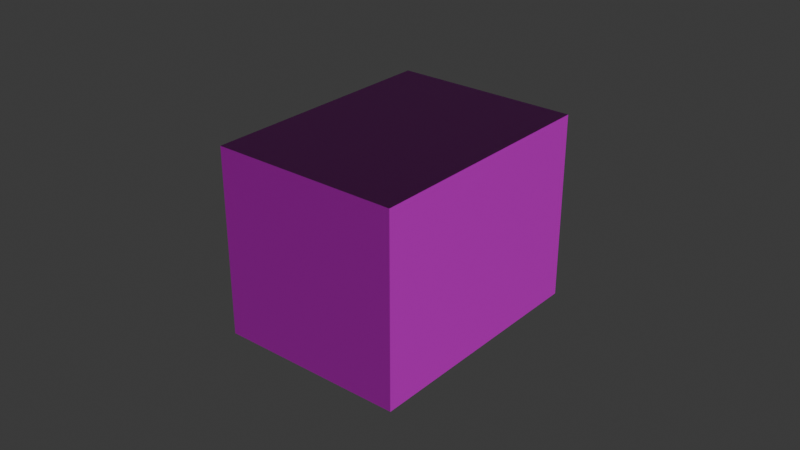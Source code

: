# Source: box2.blend  (saved by Blender 4.1.24; exported with 4.5.12 LTS)
import bpy
from mathutils import Matrix  # noqa: F401  (used for matrix-valued properties, if any)

bpy.ops.wm.read_factory_settings(use_empty=True)
scene = bpy.context.scene
scene.name = 'Scene'

# ---- collections
col_collection = bpy.data.collections.new('Collection'); scene.collection.children.link(col_collection)

# ---- images (referenced by path relative to the original .blend; pixels are not part of the script)
import os
ASSET_DIR = os.environ.get("B2B_ASSET_DIR", "")  # directory of the original .blend (textures are referenced by path, not embedded)
HERE = os.path.dirname(os.path.abspath(__file__))  # packed textures are extracted next to this script under _unpacked/

def load_image(name, relpath, width, height, colorspace="sRGB"):
    """Load a texture the original file referenced (path relative to the .blend, or extracted next to this script)."""
    p = next((c for c in (os.path.join(HERE, relpath), os.path.join(ASSET_DIR, relpath)) if relpath and os.path.exists(c)), "")
    if p:
        img = bpy.data.images.load(p, check_existing=True)
        img.name = name
    else:  # same state as the original file: an image datablock whose file is absent (Cycles renders it pink)
        img = bpy.data.images.new(name, width, height)
        img.source = "FILE"
        img.filepath = "//" + (relpath or name)
    img.colorspace_settings.name = colorspace
    return img
img_box2_jpg = load_image('box2.jpg', 'box2.jpg', 1024, 1024, 'sRGB')
img_defaultmaterial_normal_png = load_image('DefaultMaterial_Normal.png', 'DefaultMaterial_Normal.png', 1024, 1024, 'Non-Color')

# ---- materials (node trees are filled in below, after node groups)
mat_box1 = bpy.data.materials.new('box1')
mat_box1.alpha_threshold = 0.0
mat_box1.use_transparent_shadow = False
mat_box1.roughness = 0.5
mat_box1.line_color = (0.0, 0.0, 0.0, 1.0)

# ---- material node trees
mat_box1.use_nodes = True; mat_box1.node_tree.nodes.clear()
_N = mat_box1.node_tree.nodes; _L = mat_box1.node_tree.links
n0 = _N.new('ShaderNodeOutputMaterial'); n0.name = 'Material Output'; n0.location = (300, 300)
n1 = _N.new('ShaderNodeBsdfPrincipled'); n1.name = 'Principled BSDF'; n1.location = (10, 300)
n1.inputs[3].default_value = 1.45
n2 = _N.new('ShaderNodeTexImage'); n2.name = 'Image Texture'; n2.location = (-394, 303)
n2.image = img_box2_jpg
n3 = _N.new('ShaderNodeTexImage'); n3.name = 'Image Texture.001'; n3.location = (-539, -75)
n3.image = img_defaultmaterial_normal_png
n4 = _N.new('ShaderNodeNormalMap'); n4.name = 'Normal Map'; n4.location = (-219, -54)
_L.new(n1.outputs[0], n0.inputs[0])
_L.new(n2.outputs[0], n1.inputs[0])
_L.new(n3.outputs[0], n4.inputs[1])
_L.new(n4.outputs[0], n1.inputs[5])
n0.is_active_output = True

# ---- world
world_world = bpy.data.worlds.new('World'); scene.world = world_world
world_world.use_nodes = True; world_world.node_tree.nodes.clear()
_N = world_world.node_tree.nodes; _L = world_world.node_tree.links
n0 = _N.new('ShaderNodeOutputWorld'); n0.name = 'World Output'; n0.location = (300, 300)
n1 = _N.new('ShaderNodeBackground'); n1.name = 'Background'; n1.location = (10, 300)
n1.inputs[0].default_value = (0.05088, 0.05088, 0.05088, 1.0)
_L.new(n1.outputs[0], n0.inputs[0])
n0.is_active_output = True
world_world.color = (0.05088, 0.05088, 0.05088)
world_world.use_sun_shadow = False
world_world.sun_shadow_jitter_overblur = 0.0

# ---- meshes
me_cube = bpy.data.meshes.new('Cube')
me_cube.from_pydata([(1.0, 1.0, 1.0), (1.0, 1.0, -1.0), (1.0, -1.0, 1.0), (1.0, -1.0, -1.0), (-1.0, 1.0, 1.0), (-1.0, 1.0, -1.0), (-1.0, -1.0, 1.0), (-1.0, -1.0, -1.0)], [], [(0, 4, 6, 2), (3, 2, 6, 7), (7, 6, 4, 5), (5, 1, 3, 7), (1, 0, 2, 3), (5, 4, 0, 1)])
_uv = me_cube.uv_layers.new(name='UVMap')
_uv.uv.foreach_set('vector', [0.9905, 0.6536, 0.9868, 0.337, 0.02949, 0.3386, 0.03323, 0.6552, 0.7903, 0.6705, 0.7903, 0.9732, 0.1594, 0.9732, 0.1594, 0.6705, 0.03301, 0.01257, 0.03301, 0.3227, 0.9767, 0.3227, 0.9767, 0.01257, 0.9787, 0.985, 0.03373, 0.985, 0.03373, 0.6622, 0.9787, 0.6622, 0.983, 0.9841, 0.983, 0.6664, 0.03128, 0.6664, 0.03128, 0.9841, 0.2133, 0.976, 0.762, 0.976, 0.762, 0.6668, 0.2133, 0.6668])
me_cube.materials.append(mat_box1)
me_cube.use_mirror_vertex_groups = False
me_cube.update()

# ---- objects
ob_cube = bpy.data.objects.new('Cube', me_cube)

# ---- transforms, parenting, visibility, modifiers, constraints
ob_cube.location = (0.0, 0.0, 0.0)
ob_cube.scale = (0.03, 0.04, 0.03)
ob_cube.lock_rotations_4d = False
ob_cube.empty_display_type = 'ARROWS'
ob_cube.lineart.crease_threshold = 0.0

# ---- collection membership
col_collection.objects.link(ob_cube)

# ---- scene / render settings (as saved in the file)
scene.frame_start = 1; scene.frame_end = 250; scene.frame_set(1)
scene.render.engine = 'BLENDER_EEVEE_NEXT'
scene.cycles.sampling_pattern = 'TABULATED_SOBOL'
scene.eevee.ray_tracing_options.trace_max_roughness = 0.0
bpy.context.view_layer.update()

# ---- added for rendering (the .blend has no active camera and no usable light): camera, sun
cam_auto = bpy.data.cameras.new('AutoCamera')
cam_auto.lens = 50.0
cam_auto.sensor_width = 36.0
cam_auto.clip_end = 1000.0
ob_auto_camera = bpy.data.objects.new('AutoCamera', cam_auto)
scene.collection.objects.link(ob_auto_camera)
ob_auto_camera.location = (0.185045, -0.222054, 0.148036)
ob_auto_camera.rotation_euler = (1.09748, -7.21219e-08, 0.694738)
scene.camera = ob_auto_camera
light_auto_sun = bpy.data.lights.new('AutoSun', 'SUN')
light_auto_sun.energy = 3.0
light_auto_sun.angle = 0.0523599
ob_auto_sun = bpy.data.objects.new('AutoSun', light_auto_sun)
scene.collection.objects.link(ob_auto_sun)
ob_auto_sun.rotation_euler = (0.872665, 0.174533, 0.523599)
bpy.context.view_layer.update()
